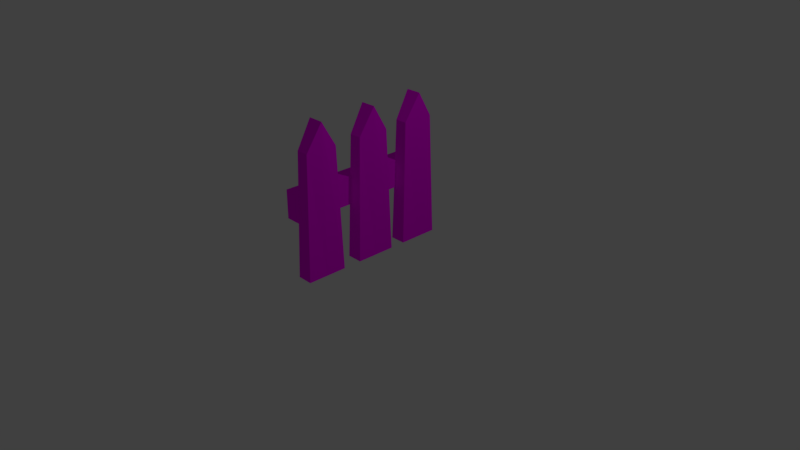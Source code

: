 # Source: fenceOneObj.blend  (saved by Blender 2.78.0; exported with 4.5.12 LTS)
import bpy
from mathutils import Matrix  # noqa: F401  (used for matrix-valued properties, if any)

bpy.ops.wm.read_factory_settings(use_empty=True)
scene = bpy.context.scene
scene.name = 'Scene'

# ---- collections
col_collection_1 = bpy.data.collections.new('Collection 1'); scene.collection.children.link(col_collection_1)

# ---- images (referenced by path relative to the original .blend; pixels are not part of the script)
import os
ASSET_DIR = os.environ.get("B2B_ASSET_DIR", "")  # directory of the original .blend (textures are referenced by path, not embedded)
HERE = os.path.dirname(os.path.abspath(__file__))  # packed textures are extracted next to this script under _unpacked/

def load_image(name, relpath, width, height, colorspace="sRGB"):
    """Load a texture the original file referenced (path relative to the .blend, or extracted next to this script)."""
    p = next((c for c in (os.path.join(HERE, relpath), os.path.join(ASSET_DIR, relpath)) if relpath and os.path.exists(c)), "")
    if p:
        img = bpy.data.images.load(p, check_existing=True)
        img.name = name
    else:  # same state as the original file: an image datablock whose file is absent (Cycles renders it pink)
        img = bpy.data.images.new(name, width, height)
        img.source = "FILE"
        img.filepath = "//" + (relpath or name)
    img.colorspace_settings.name = colorspace
    return img
img_fencetext = load_image('fenceText', 'fenceText.png', 1024, 1024, 'sRGB')

# ---- materials (node trees are filled in below, after node groups)
mat_material = bpy.data.materials.new('Material')
mat_material.alpha_threshold = 0.0
mat_material.roughness = 0.5
mat_material.line_color = (0.0, 0.0, 0.0, 1.0)

# ---- material node trees
mat_material.use_nodes = True; mat_material.node_tree.nodes.clear()
_N = mat_material.node_tree.nodes; _L = mat_material.node_tree.links
n0 = _N.new('ShaderNodeOutputMaterial'); n0.name = 'Material Output'; n0.location = (300, 300)
n1 = _N.new('ShaderNodeBsdfDiffuse'); n1.name = 'Diffuse BSDF'; n1.location = (10, 300)
n2 = _N.new('ShaderNodeTexImage'); n2.name = 'Image Texture'; n2.location = (-153, 365)
n2.width = 140
n2.image = img_fencetext
_L.new(n1.outputs[0], n0.inputs[0])
_L.new(n2.outputs[0], n1.inputs[0])
n0.is_active_output = True

# ---- world
world_world = bpy.data.worlds.new('World'); scene.world = world_world
world_world.color = (0.05088, 0.05088, 0.05088)
world_world.use_sun_shadow = False
world_world.sun_shadow_jitter_overblur = 0.0
world_world.cycles.sampling_method = 'MANUAL'

# ---- cameras
cam_camera = bpy.data.cameras.new('Camera')
cam_camera.clip_end = 100.0
cam_camera.lens = 35.0
cam_camera.sensor_width = 32.0
cam_camera.sensor_height = 18.0
cam_camera.ortho_scale = 7.314
cam_camera.dof.focus_distance = 0.0

# ---- lights
light_lamp = bpy.data.lights.new('Lamp', 'POINT')
light_lamp.transmission_factor = 0.0
light_lamp.cutoff_distance = 30.0
light_lamp.energy = 100.0
light_lamp.shadow_buffer_clip_start = 1.001
light_lamp.shadow_soft_size = 0.1
light_lamp.shadow_maximum_resolution = 0.006
light_lamp.use_absolute_resolution = True

# ---- meshes
me_cube_003 = bpy.data.meshes.new('Cube.003')
me_cube_003.from_pydata([(-0.105, -0.2705, -1.0), (-0.105, -0.2705, -0.6201), (-0.105, 1.729, -1.0), (-0.105, 1.729, -0.6201), (0.105, -0.2705, -1.0), (0.105, -0.2705, -0.6201), (0.105, 1.729, -1.0), (0.105, 1.729, -0.6201), (0.284, 1.815, -1.736), (0.284, 1.269, -1.736), (0.07229, 1.269, -1.736), (0.07229, 1.815, -1.736), (0.2615, 1.757, -0.08359), (0.2615, 1.327, -0.08359), (0.09479, 1.327, -0.08359), (0.09479, 1.757, -0.08359), (0.284, 1.542, -1.736), (0.07229, 1.542, -1.736), (0.284, 1.542, 0.2643), (0.07229, 1.542, 0.2643), (0.284, 1.063, -1.736), (0.284, 0.5162, -1.736), (0.07229, 0.5162, -1.736), (0.07229, 1.063, -1.736), (0.2615, 1.005, -0.08359), (0.2615, 0.5742, -0.08359), (0.09479, 0.5742, -0.08359), (0.09479, 1.005, -0.08359), (0.284, 0.7894, -1.736), (0.07229, 0.7894, -1.736), (0.284, 0.7894, 0.2643), (0.07229, 0.7894, 0.2643), (0.284, 0.2649, -1.736), (0.284, -0.2815, -1.736), (0.07229, -0.2815, -1.736), (0.07229, 0.2649, -1.736), (0.2615, 0.2068, -0.08359), (0.2615, -0.2234, -0.08359), (0.09479, -0.2234, -0.08359), (0.09479, 0.2068, -0.08359), (0.284, -0.008296, -1.736), (0.07229, -0.008296, -1.736), (0.284, -0.008297, 0.2643), (0.07229, -0.008296, 0.2643)], [], [(0, 1, 3, 2), (2, 3, 7, 6), (6, 7, 5, 4), (4, 5, 1, 0), (2, 6, 4, 0), (7, 3, 1, 5), (16, 9, 10, 17), (18, 19, 14, 13), (16, 18, 13, 9), (9, 13, 14, 10), (17, 19, 15, 11), (12, 8, 11, 15), (10, 14, 19, 17), (8, 12, 18, 16), (12, 15, 19, 18), (8, 16, 17, 11), (28, 21, 22, 29), (30, 31, 26, 25), (28, 30, 25, 21), (21, 25, 26, 22), (29, 31, 27, 23), (24, 20, 23, 27), (22, 26, 31, 29), (20, 24, 30, 28), (24, 27, 31, 30), (20, 28, 29, 23), (40, 33, 34, 41), (42, 43, 38, 37), (40, 42, 37, 33), (33, 37, 38, 34), (41, 43, 39, 35), (36, 32, 35, 39), (34, 38, 43, 41), (32, 36, 42, 40), (36, 39, 43, 42), (32, 40, 41, 35)])
_uv = me_cube_003.uv_layers.new(name='UVMap')
_uv.uv.foreach_set('vector', [0.1019, 0.9847, 0.01389, 0.9847, 0.01389, 0.5135, 0.1019, 0.5135, 0.9375, 0.7152, 0.9375, 0.6285, 0.9861, 0.6285, 0.9861, 0.7152, 0.2176, 0.9847, 0.1296, 0.9847, 0.1296, 0.5135, 0.2176, 0.5135, 0.9375, 0.6002, 0.9375, 0.5135, 0.9861, 0.5135, 0.9861, 0.6002, 0.7843, 0.5135, 0.8329, 0.5135, 0.8329, 0.9847, 0.7843, 0.9847, 0.7565, 0.9847, 0.7079, 0.9847, 0.7079, 0.5135, 0.7565, 0.5135, 0.8607, 0.7349, 0.8607, 0.6705, 0.9097, 0.6705, 0.9097, 0.7349, 0.2454, 0.5135, 0.2944, 0.5135, 0.2892, 0.6055, 0.2506, 0.6055, 0.6943, 0.4853, 0.6943, 0.01413, 0.7441, 0.09605, 0.7576, 0.4853, 0.2454, 0.9859, 0.2506, 0.6055, 0.2892, 0.6055, 0.2944, 0.9859, 0.2314, 0.4853, 0.2314, 0.01413, 0.2813, 0.09605, 0.2947, 0.4853, 0.5213, 0.6055, 0.5265, 0.9859, 0.4775, 0.9859, 0.4827, 0.6055, 0.1682, 0.4853, 0.1816, 0.09605, 0.2314, 0.01413, 0.2314, 0.4853, 0.6311, 0.4853, 0.6445, 0.09605, 0.6943, 0.01413, 0.6943, 0.4853, 0.5213, 0.6055, 0.4827, 0.6055, 0.4775, 0.5135, 0.5265, 0.5135, 0.8607, 0.7993, 0.8607, 0.7349, 0.9097, 0.7349, 0.9097, 0.7993, 0.8607, 0.5779, 0.8607, 0.5135, 0.9097, 0.5135, 0.9097, 0.5779, 0.3989, 0.5135, 0.448, 0.5135, 0.4427, 0.6055, 0.4042, 0.6055, 0.54, 0.4853, 0.54, 0.01413, 0.5898, 0.09605, 0.6033, 0.4853, 0.3989, 0.9859, 0.4042, 0.6055, 0.4427, 0.6055, 0.448, 0.9859, 0.07715, 0.4853, 0.07715, 0.01413, 0.127, 0.09605, 0.1404, 0.4853, 0.5595, 0.8939, 0.5543, 0.5135, 0.6033, 0.5135, 0.5981, 0.8939, 0.01389, 0.4853, 0.02734, 0.09605, 0.07715, 0.01413, 0.07715, 0.4853, 0.4768, 0.4853, 0.4902, 0.09605, 0.54, 0.01413, 0.54, 0.4853, 0.5595, 0.8939, 0.5981, 0.8939, 0.6033, 0.9859, 0.5543, 0.9859, 0.8607, 0.6423, 0.8607, 0.5779, 0.9097, 0.5779, 0.9097, 0.6423, 0.8607, 0.8919, 0.8607, 0.8275, 0.9097, 0.8275, 0.9097, 0.8919, 0.3222, 0.5135, 0.3712, 0.5135, 0.366, 0.6055, 0.3274, 0.6055, 0.8486, 0.4853, 0.8486, 0.01413, 0.8984, 0.09605, 0.9119, 0.4853, 0.3222, 0.9859, 0.3274, 0.6055, 0.366, 0.6055, 0.3712, 0.9859, 0.3857, 0.4853, 0.3857, 0.01413, 0.4355, 0.09605, 0.449, 0.4853, 0.6363, 0.8939, 0.6311, 0.5135, 0.6801, 0.5135, 0.6749, 0.8939, 0.3225, 0.4853, 0.3359, 0.09605, 0.3857, 0.01413, 0.3857, 0.4853, 0.7854, 0.4853, 0.7988, 0.09605, 0.8486, 0.01413, 0.8486, 0.4853, 0.6363, 0.8939, 0.6749, 0.8939, 0.6801, 0.9859, 0.6311, 0.9859, 0.8607, 0.9563, 0.8607, 0.8919, 0.9097, 0.8919, 0.9097, 0.9563])
me_cube_003.materials.append(mat_material)
me_cube_003.use_remesh_preserve_volume = False
me_cube_003.use_remesh_preserve_attributes = False
me_cube_003.use_mirror_vertex_groups = False
me_cube_003.update()

# ---- objects
ob_cube_003 = bpy.data.objects.new('Cube.003', me_cube_003)
ob_lamp = bpy.data.objects.new('Lamp', light_lamp)
ob_camera = bpy.data.objects.new('Camera', cam_camera)

# ---- transforms, parenting, visibility, modifiers, constraints
ob_cube_003.location = (-0.2301, -0.7185, 1.72)
ob_cube_003.lineart.crease_threshold = 0.0
ob_lamp.location = (4.076, 1.005, 5.904)
ob_lamp.rotation_euler = (0.6503, 0.05522, 1.866)
ob_lamp.lock_rotations_4d = False
ob_lamp.empty_display_type = 'ARROWS'
ob_lamp.color = (0.0, 0.0, 0.0, 0.0)
ob_lamp.lineart.crease_threshold = 0.0
ob_camera.location = (7.481, -6.508, 5.344)
ob_camera.rotation_euler = (1.109, 0.0, 0.8149)
ob_camera.lock_rotations_4d = False
ob_camera.empty_display_type = 'ARROWS'
ob_camera.color = (0.0, 0.0, 0.0, 0.0)
ob_camera.display_type = 'WIRE'
ob_camera.lineart.crease_threshold = 0.0

# ---- collection membership
col_collection_1.objects.link(ob_cube_003)
col_collection_1.objects.link(ob_lamp)
col_collection_1.objects.link(ob_camera)

# ---- scene / render settings (as saved in the file)
scene.camera = ob_camera
scene.frame_start = 1; scene.frame_end = 250; scene.frame_set(1)
scene.render.engine = 'CYCLES'
scene.render.resolution_percentage = 50
scene.render.dither_intensity = 0.0
scene.cycles.use_denoising = False
scene.cycles.samples = 128
scene.cycles.sampling_pattern = 'TABULATED_SOBOL'
scene.cycles.light_sampling_threshold = 0.0
scene.cycles.use_adaptive_sampling = False
scene.cycles.use_light_tree = False
scene.cycles.blur_glossy = 0.0
scene.cycles.sample_clamp_indirect = 0.0
scene.view_settings.view_transform = 'Standard'
bpy.context.view_layer.update()
